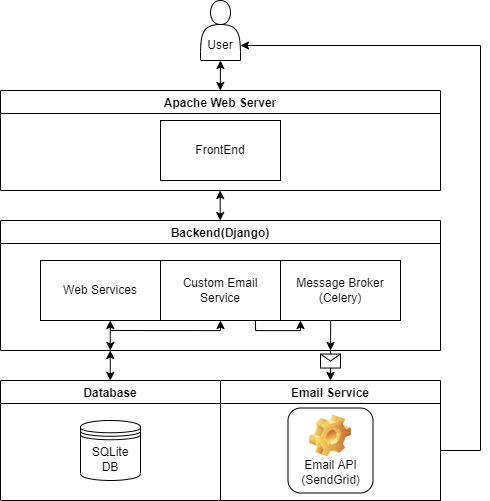

The diagram above was exported from draw.io. Its source (the exported page's mxGraphModel, read from the mxfile embedded in the PNG):
<mxGraphModel dx="1422" dy="851" grid="1" gridSize="10" guides="1" tooltips="1" connect="1" arrows="1" fold="1" page="1" pageScale="1" pageWidth="850" pageHeight="1100" math="0" shadow="0" extFonts="Permanent Marker^https://fonts.googleapis.com/css?family=Permanent+Marker">
  <root>
    <mxCell id="0" />
    <mxCell id="1" parent="0" />
    <mxCell id="CPSXDyof0hr6g2K3gXvb-1" value="&lt;br&gt;&lt;br&gt;User" style="shape=actor;whiteSpace=wrap;html=1;" vertex="1" parent="1">
      <mxGeometry x="390" y="100" width="40" height="60" as="geometry" />
    </mxCell>
    <mxCell id="CPSXDyof0hr6g2K3gXvb-3" value="Backend(Django)" style="swimlane;" vertex="1" parent="1">
      <mxGeometry x="190" y="320" width="440" height="130" as="geometry" />
    </mxCell>
    <UserObject label="Web Services" treeRoot="1" id="CPSXDyof0hr6g2K3gXvb-5">
      <mxCell style="whiteSpace=wrap;html=1;align=center;treeFolding=1;treeMoving=1;newEdgeStyle={&quot;edgeStyle&quot;:&quot;elbowEdgeStyle&quot;,&quot;startArrow&quot;:&quot;none&quot;,&quot;endArrow&quot;:&quot;none&quot;};" vertex="1" parent="CPSXDyof0hr6g2K3gXvb-3">
        <mxGeometry x="40" y="40" width="120" height="60" as="geometry" />
      </mxCell>
    </UserObject>
    <UserObject label="Custom Email Service" treeRoot="1" id="CPSXDyof0hr6g2K3gXvb-10">
      <mxCell style="whiteSpace=wrap;html=1;align=center;treeFolding=1;treeMoving=1;newEdgeStyle={&quot;edgeStyle&quot;:&quot;elbowEdgeStyle&quot;,&quot;startArrow&quot;:&quot;none&quot;,&quot;endArrow&quot;:&quot;none&quot;};" vertex="1" parent="CPSXDyof0hr6g2K3gXvb-3">
        <mxGeometry x="160" y="40" width="120" height="60" as="geometry" />
      </mxCell>
    </UserObject>
    <UserObject label="Message Broker&lt;br&gt;(Celery)" treeRoot="1" id="CPSXDyof0hr6g2K3gXvb-11">
      <mxCell style="whiteSpace=wrap;html=1;align=center;treeFolding=1;treeMoving=1;newEdgeStyle={&quot;edgeStyle&quot;:&quot;elbowEdgeStyle&quot;,&quot;startArrow&quot;:&quot;none&quot;,&quot;endArrow&quot;:&quot;none&quot;};" vertex="1" parent="CPSXDyof0hr6g2K3gXvb-3">
        <mxGeometry x="280" y="40" width="120" height="60" as="geometry" />
      </mxCell>
    </UserObject>
    <mxCell id="CPSXDyof0hr6g2K3gXvb-25" value="" style="edgeStyle=segmentEdgeStyle;endArrow=classic;html=1;rounded=0;" edge="1" parent="CPSXDyof0hr6g2K3gXvb-3">
      <mxGeometry width="50" height="50" relative="1" as="geometry">
        <mxPoint x="110" y="110" as="sourcePoint" />
        <mxPoint x="220" y="100" as="targetPoint" />
      </mxGeometry>
    </mxCell>
    <mxCell id="CPSXDyof0hr6g2K3gXvb-4" value="Database" style="swimlane;" vertex="1" parent="1">
      <mxGeometry x="190" y="480" width="220" height="120" as="geometry" />
    </mxCell>
    <mxCell id="CPSXDyof0hr6g2K3gXvb-2" value="SQLite&lt;br&gt;DB" style="shape=datastore;whiteSpace=wrap;html=1;" vertex="1" parent="CPSXDyof0hr6g2K3gXvb-4">
      <mxGeometry x="80" y="40" width="60" height="60" as="geometry" />
    </mxCell>
    <mxCell id="CPSXDyof0hr6g2K3gXvb-6" value="Apache Web Server" style="swimlane;" vertex="1" parent="1">
      <mxGeometry x="190" y="190" width="440" height="100" as="geometry" />
    </mxCell>
    <UserObject label="FrontEnd" treeRoot="1" id="CPSXDyof0hr6g2K3gXvb-9">
      <mxCell style="whiteSpace=wrap;html=1;align=center;treeFolding=1;treeMoving=1;newEdgeStyle={&quot;edgeStyle&quot;:&quot;elbowEdgeStyle&quot;,&quot;startArrow&quot;:&quot;none&quot;,&quot;endArrow&quot;:&quot;none&quot;};" vertex="1" parent="CPSXDyof0hr6g2K3gXvb-6">
        <mxGeometry x="160" y="30" width="120" height="60" as="geometry" />
      </mxCell>
    </UserObject>
    <mxCell id="CPSXDyof0hr6g2K3gXvb-12" value="" style="endArrow=classic;startArrow=classic;html=1;rounded=0;" edge="1" parent="1">
      <mxGeometry width="50" height="50" relative="1" as="geometry">
        <mxPoint x="409.68" y="320" as="sourcePoint" />
        <mxPoint x="409.68" y="290" as="targetPoint" />
      </mxGeometry>
    </mxCell>
    <mxCell id="CPSXDyof0hr6g2K3gXvb-16" value="" style="endArrow=classic;startArrow=classic;html=1;rounded=0;" edge="1" parent="1">
      <mxGeometry width="50" height="50" relative="1" as="geometry">
        <mxPoint x="299.77000000000004" y="480" as="sourcePoint" />
        <mxPoint x="299.77000000000004" y="450" as="targetPoint" />
      </mxGeometry>
    </mxCell>
    <mxCell id="CPSXDyof0hr6g2K3gXvb-17" value="" style="endArrow=classic;startArrow=classic;html=1;rounded=0;" edge="1" parent="1">
      <mxGeometry width="50" height="50" relative="1" as="geometry">
        <mxPoint x="409.76000000000005" y="190" as="sourcePoint" />
        <mxPoint x="410" y="160" as="targetPoint" />
      </mxGeometry>
    </mxCell>
    <mxCell id="CPSXDyof0hr6g2K3gXvb-18" value="Email Service" style="swimlane;" vertex="1" parent="1">
      <mxGeometry x="410" y="480" width="220" height="120" as="geometry" />
    </mxCell>
    <mxCell id="CPSXDyof0hr6g2K3gXvb-22" value="&lt;span style=&quot;font-weight: 400;&quot;&gt;Email API&lt;/span&gt;&lt;br style=&quot;font-weight: 400;&quot;&gt;&lt;span style=&quot;font-weight: 400;&quot;&gt;(SendGrid)&lt;/span&gt;" style="label;whiteSpace=wrap;html=1;align=center;verticalAlign=bottom;spacingLeft=0;spacingBottom=4;imageAlign=center;imageVerticalAlign=top;image=img/clipart/Gear_128x128.png" vertex="1" parent="CPSXDyof0hr6g2K3gXvb-18">
      <mxGeometry x="67.5" y="27.5" width="85" height="85" as="geometry" />
    </mxCell>
    <mxCell id="CPSXDyof0hr6g2K3gXvb-19" value="" style="endArrow=classic;html=1;rounded=0;exitX=0.5;exitY=0;exitDx=0;exitDy=0;entryX=0.5;entryY=0;entryDx=0;entryDy=0;" edge="1" parent="1" target="CPSXDyof0hr6g2K3gXvb-18">
      <mxGeometry relative="1" as="geometry">
        <mxPoint x="520" y="450" as="sourcePoint" />
        <mxPoint x="520" y="500" as="targetPoint" />
      </mxGeometry>
    </mxCell>
    <mxCell id="CPSXDyof0hr6g2K3gXvb-20" value="" style="shape=message;html=1;outlineConnect=0;" vertex="1" parent="CPSXDyof0hr6g2K3gXvb-19">
      <mxGeometry width="20" height="14" relative="1" as="geometry">
        <mxPoint x="-10" y="-11" as="offset" />
      </mxGeometry>
    </mxCell>
    <mxCell id="CPSXDyof0hr6g2K3gXvb-26" value="" style="endArrow=classic;html=1;rounded=0;exitX=0.585;exitY=1.003;exitDx=0;exitDy=0;exitPerimeter=0;entryX=0.25;entryY=1;entryDx=0;entryDy=0;" edge="1" parent="1">
      <mxGeometry width="50" height="50" relative="1" as="geometry">
        <mxPoint x="520.1999999999999" y="420.18000000000006" as="sourcePoint" />
        <mxPoint x="520" y="450" as="targetPoint" />
      </mxGeometry>
    </mxCell>
    <mxCell id="CPSXDyof0hr6g2K3gXvb-27" value="" style="edgeStyle=segmentEdgeStyle;endArrow=classic;html=1;rounded=0;exitX=0.958;exitY=1.006;exitDx=0;exitDy=0;exitPerimeter=0;" edge="1" parent="1">
      <mxGeometry width="50" height="50" relative="1" as="geometry">
        <mxPoint x="444.96000000000004" y="420.36" as="sourcePoint" />
        <mxPoint x="490" y="420" as="targetPoint" />
        <Array as="points">
          <mxPoint x="445" y="430" />
          <mxPoint x="490" y="430" />
        </Array>
      </mxGeometry>
    </mxCell>
    <mxCell id="CPSXDyof0hr6g2K3gXvb-30" value="" style="edgeStyle=elbowEdgeStyle;elbow=horizontal;endArrow=classic;html=1;rounded=0;entryX=1;entryY=0.75;entryDx=0;entryDy=0;" edge="1" parent="1" target="CPSXDyof0hr6g2K3gXvb-1">
      <mxGeometry width="50" height="50" relative="1" as="geometry">
        <mxPoint x="630" y="550" as="sourcePoint" />
        <mxPoint x="670" y="100" as="targetPoint" />
        <Array as="points">
          <mxPoint x="670" y="340" />
        </Array>
      </mxGeometry>
    </mxCell>
    <mxCell id="CPSXDyof0hr6g2K3gXvb-31" value="" style="endArrow=classic;startArrow=classic;html=1;rounded=0;" edge="1" parent="1">
      <mxGeometry width="50" height="50" relative="1" as="geometry">
        <mxPoint x="299.77000000000004" y="450" as="sourcePoint" />
        <mxPoint x="299.77000000000004" y="420" as="targetPoint" />
      </mxGeometry>
    </mxCell>
  </root>
</mxGraphModel>